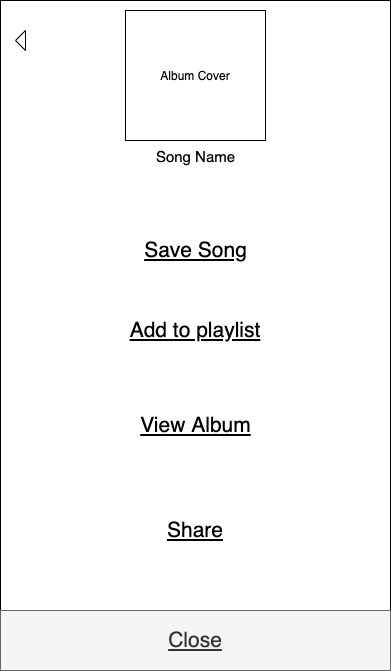

The diagram above was exported from draw.io. Its source (the exported page's mxGraphModel, read from the mxfile embedded in the PNG):
<mxGraphModel dx="946" dy="458" grid="1" gridSize="10" guides="1" tooltips="1" connect="1" arrows="1" fold="1" page="1" pageScale="1" pageWidth="850" pageHeight="1100" math="0" shadow="0">
  <root>
    <mxCell id="0" />
    <mxCell id="1" parent="0" />
    <mxCell id="2" value="" style="rounded=0;whiteSpace=wrap;html=1;" vertex="1" parent="1">
      <mxGeometry width="390" height="670" as="geometry" />
    </mxCell>
    <mxCell id="3" value="Album Cover" style="rounded=0;whiteSpace=wrap;html=1;" vertex="1" parent="1">
      <mxGeometry x="125" y="10" width="140" height="130" as="geometry" />
    </mxCell>
    <mxCell id="4" value="" style="triangle;whiteSpace=wrap;html=1;rotation=-180;" vertex="1" parent="1">
      <mxGeometry x="15" y="30" width="10" height="20" as="geometry" />
    </mxCell>
    <mxCell id="5" value="&lt;font style=&quot;font-size: 15px&quot;&gt;Song Name&lt;/font&gt;" style="text;html=1;align=center;verticalAlign=middle;resizable=0;points=[];autosize=1;fontSize=21;" vertex="1" parent="1">
      <mxGeometry x="150" y="140" width="90" height="30" as="geometry" />
    </mxCell>
    <mxCell id="6" value="&lt;u&gt;Close&lt;/u&gt;" style="rounded=0;whiteSpace=wrap;html=1;labelBackgroundColor=none;fillColor=#f5f5f5;fontSize=21;strokeColor=#666666;fontColor=#333333;" vertex="1" parent="1">
      <mxGeometry y="610" width="390" height="60" as="geometry" />
    </mxCell>
    <mxCell id="7" value="&lt;u&gt;Add to playlist&lt;/u&gt;" style="text;html=1;strokeColor=none;fillColor=none;align=center;verticalAlign=middle;whiteSpace=wrap;rounded=0;labelBackgroundColor=none;fontSize=21;" vertex="1" parent="1">
      <mxGeometry x="120" y="320" width="150" height="20" as="geometry" />
    </mxCell>
    <mxCell id="8" value="&lt;u&gt;View Album&lt;/u&gt;" style="text;html=1;strokeColor=none;fillColor=none;align=center;verticalAlign=middle;whiteSpace=wrap;rounded=0;labelBackgroundColor=none;fontSize=21;" vertex="1" parent="1">
      <mxGeometry x="137.5" y="417.5" width="115" height="15" as="geometry" />
    </mxCell>
    <mxCell id="9" value="&lt;u&gt;Share&lt;/u&gt;" style="text;html=1;strokeColor=none;fillColor=none;align=center;verticalAlign=middle;whiteSpace=wrap;rounded=0;labelBackgroundColor=none;fontSize=21;" vertex="1" parent="1">
      <mxGeometry x="175" y="520" width="40" height="20" as="geometry" />
    </mxCell>
    <mxCell id="10" value="&lt;u&gt;Save Song&lt;/u&gt;" style="text;html=1;strokeColor=none;fillColor=none;align=center;verticalAlign=middle;whiteSpace=wrap;rounded=0;labelBackgroundColor=none;fontSize=21;" vertex="1" parent="1">
      <mxGeometry x="142.5" y="240" width="105" height="20" as="geometry" />
    </mxCell>
  </root>
</mxGraphModel>